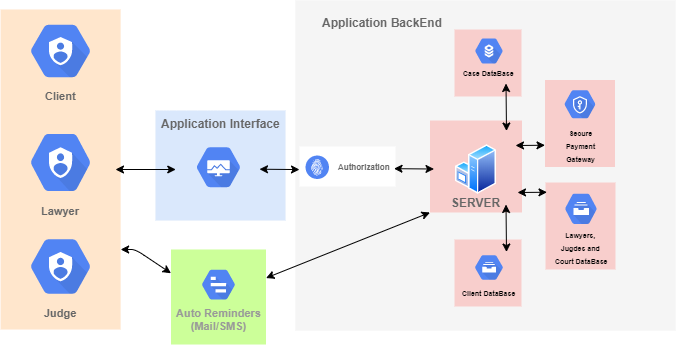

The diagram above was exported from draw.io. Its source (the exported page's mxGraphModel, read from the mxfile embedded in the PNG):
<mxGraphModel dx="1052" dy="548" grid="1" gridSize="10" guides="1" tooltips="1" connect="1" arrows="1" fold="1" page="1" pageScale="1" pageWidth="850" pageHeight="1100" background="none" math="0" shadow="0">
  <root>
    <mxCell id="0" />
    <mxCell id="1" parent="0" />
    <mxCell id="MpfQHbqvXKkg99C13i8z-86" value="" style="whiteSpace=wrap;html=1;aspect=fixed;labelBackgroundColor=none;fillColor=#CCFF99;fontSize=7;strokeColor=none;" vertex="1" parent="1">
      <mxGeometry x="265.5" y="480" width="95" height="95" as="geometry" />
    </mxCell>
    <mxCell id="MpfQHbqvXKkg99C13i8z-36" value="" style="rounded=0;whiteSpace=wrap;html=1;labelBackgroundColor=none;fillColor=#f5f5f5;fontColor=#333333;strokeColor=none;" vertex="1" parent="1">
      <mxGeometry x="390" y="231" width="380" height="330" as="geometry" />
    </mxCell>
    <mxCell id="MpfQHbqvXKkg99C13i8z-76" value="" style="rounded=0;whiteSpace=wrap;html=1;labelBackgroundColor=none;fillColor=#f8cecc;fontSize=8;strokeColor=none;" vertex="1" parent="1">
      <mxGeometry x="639.5" y="310.5" width="70" height="87" as="geometry" />
    </mxCell>
    <mxCell id="MpfQHbqvXKkg99C13i8z-43" value="" style="rounded=0;whiteSpace=wrap;html=1;labelBackgroundColor=none;fillColor=#f8cecc;fontSize=8;strokeColor=none;" vertex="1" parent="1">
      <mxGeometry x="524.5" y="351" width="92" height="92" as="geometry" />
    </mxCell>
    <mxCell id="MpfQHbqvXKkg99C13i8z-17" value="" style="rounded=0;whiteSpace=wrap;html=1;fillColor=#ffe6cc;strokeColor=none;" vertex="1" parent="1">
      <mxGeometry x="95.13" y="240" width="120" height="320" as="geometry" />
    </mxCell>
    <mxCell id="MpfQHbqvXKkg99C13i8z-1" value="&lt;font color=&quot;#666666&quot;&gt;Lawyer&lt;/font&gt;" style="html=1;fillColor=#5184F3;strokeColor=none;verticalAlign=top;labelPosition=center;verticalLabelPosition=bottom;align=center;spacingTop=-6;fontSize=11;fontStyle=1;fontColor=#808080;shape=mxgraph.gcp2.hexIcon;prIcon=cloud_iam" vertex="1" parent="1">
      <mxGeometry x="110" y="351" width="90.26" height="84" as="geometry" />
    </mxCell>
    <mxCell id="MpfQHbqvXKkg99C13i8z-3" value="Judge" style="html=1;fillColor=#5184F3;strokeColor=none;verticalAlign=top;labelPosition=center;verticalLabelPosition=bottom;align=center;spacingTop=-6;fontSize=11;fontStyle=1;fontColor=#666666;shape=mxgraph.gcp2.hexIcon;prIcon=cloud_iam" vertex="1" parent="1">
      <mxGeometry x="110" y="457" width="90.26" height="80" as="geometry" />
    </mxCell>
    <mxCell id="MpfQHbqvXKkg99C13i8z-4" value="&lt;font color=&quot;#666666&quot;&gt;Client&lt;/font&gt;" style="html=1;fillColor=#5184F3;strokeColor=none;verticalAlign=top;labelPosition=center;verticalLabelPosition=bottom;align=center;spacingTop=-6;fontSize=11;fontStyle=1;fontColor=#CCCCCC;shape=mxgraph.gcp2.hexIcon;prIcon=cloud_iam;labelBackgroundColor=none;" vertex="1" parent="1">
      <mxGeometry x="110" y="243" width="90.26" height="77" as="geometry" />
    </mxCell>
    <mxCell id="MpfQHbqvXKkg99C13i8z-19" value="" style="rounded=0;whiteSpace=wrap;html=1;fillColor=#dae8fc;strokeColor=none;" vertex="1" parent="1">
      <mxGeometry x="250" y="341" width="130" height="110" as="geometry" />
    </mxCell>
    <mxCell id="MpfQHbqvXKkg99C13i8z-23" value="" style="html=1;fillColor=#5184F3;strokeColor=none;verticalAlign=top;labelPosition=center;verticalLabelPosition=bottom;align=center;spacingTop=-6;fontSize=11;fontStyle=1;fontColor=#999999;shape=mxgraph.gcp2.hexIcon;prIcon=cloud_deployment_manager;labelBackgroundColor=none;" vertex="1" parent="1">
      <mxGeometry x="280" y="368.5" width="66" height="58.5" as="geometry" />
    </mxCell>
    <mxCell id="MpfQHbqvXKkg99C13i8z-24" value="&lt;b&gt;Application Interface&lt;/b&gt;" style="text;html=1;resizable=0;autosize=1;align=center;verticalAlign=middle;points=[];fillColor=none;strokeColor=none;rounded=0;labelBackgroundColor=none;fontColor=#666666;" vertex="1" parent="1">
      <mxGeometry x="250" y="344" width="130" height="20" as="geometry" />
    </mxCell>
    <mxCell id="MpfQHbqvXKkg99C13i8z-30" value="" style="endArrow=classic;startArrow=classic;html=1;fontColor=#666666;" edge="1" parent="1">
      <mxGeometry width="50" height="50" relative="1" as="geometry">
        <mxPoint x="210" y="400" as="sourcePoint" />
        <mxPoint x="270.26" y="400" as="targetPoint" />
      </mxGeometry>
    </mxCell>
    <mxCell id="MpfQHbqvXKkg99C13i8z-38" value="&lt;b&gt;Application BackEnd&lt;/b&gt;" style="text;html=1;resizable=0;autosize=1;align=center;verticalAlign=middle;points=[];fillColor=none;strokeColor=none;rounded=0;labelBackgroundColor=none;fontColor=#666666;" vertex="1" parent="1">
      <mxGeometry x="407" y="243" width="140" height="20" as="geometry" />
    </mxCell>
    <mxCell id="MpfQHbqvXKkg99C13i8z-40" value="" style="group;fillColor=#ffffff;" vertex="1" connectable="0" parent="1">
      <mxGeometry x="394" y="377" width="96" height="40" as="geometry" />
    </mxCell>
    <mxCell id="MpfQHbqvXKkg99C13i8z-37" value="" style="verticalLabelPosition=bottom;html=1;fillColor=#5184F3;verticalAlign=top;points=[[0.145,0.145,0],[0.8555,0.145,0],[0.855,0.855,0],[0.145,0.855,0],[0.5,0,0], [1,0.5,0], [0.5,1,0],[0,0.5,0]];pointerEvents=1;align=center;shape=mxgraph.cisco_safe.capability.identity_authorization;labelBackgroundColor=none;fontColor=#666666;" vertex="1" parent="1">
      <mxGeometry x="400" y="386" width="23.5" height="23.5" as="geometry" />
    </mxCell>
    <mxCell id="MpfQHbqvXKkg99C13i8z-39" value="&lt;b style=&quot;font-size: 8px;&quot;&gt;Authorization&lt;/b&gt;" style="text;html=1;resizable=0;autosize=1;align=center;verticalAlign=middle;points=[];fillColor=none;strokeColor=none;rounded=0;labelBackgroundColor=none;fontColor=#666666;fontSize=8;" vertex="1" parent="1">
      <mxGeometry x="423.5" y="388" width="70" height="20" as="geometry" />
    </mxCell>
    <mxCell id="MpfQHbqvXKkg99C13i8z-41" value="" style="endArrow=classic;startArrow=classic;html=1;fontColor=#666666;" edge="1" parent="1">
      <mxGeometry width="50" height="50" relative="1" as="geometry">
        <mxPoint x="354" y="399.71000000000004" as="sourcePoint" />
        <mxPoint x="394" y="400.06" as="targetPoint" />
      </mxGeometry>
    </mxCell>
    <mxCell id="MpfQHbqvXKkg99C13i8z-42" value="" style="aspect=fixed;perimeter=ellipsePerimeter;html=1;align=center;shadow=0;dashed=0;spacingTop=3;image;image=img/lib/active_directory/windows_server.svg;labelBackgroundColor=none;fillColor=#ffffff;fontSize=8;fontColor=#666666;imageBackground=none;" vertex="1" parent="1">
      <mxGeometry x="550" y="375" width="41" height="50" as="geometry" />
    </mxCell>
    <mxCell id="MpfQHbqvXKkg99C13i8z-46" value="" style="endArrow=classic;startArrow=classic;html=1;fontColor=#666666;" edge="1" parent="1">
      <mxGeometry width="50" height="50" relative="1" as="geometry">
        <mxPoint x="488.5" y="399.1699999999999" as="sourcePoint" />
        <mxPoint x="528.5" y="399.52000000000004" as="targetPoint" />
      </mxGeometry>
    </mxCell>
    <mxCell id="MpfQHbqvXKkg99C13i8z-47" value="&lt;b&gt;SERVER&lt;/b&gt;" style="text;html=1;resizable=0;autosize=1;align=center;verticalAlign=middle;points=[];fillColor=none;strokeColor=none;rounded=0;labelBackgroundColor=none;fontColor=#666666;" vertex="1" parent="1">
      <mxGeometry x="540.5" y="423" width="60" height="20" as="geometry" />
    </mxCell>
    <mxCell id="MpfQHbqvXKkg99C13i8z-51" value="" style="rounded=0;whiteSpace=wrap;html=1;labelBackgroundColor=none;fillColor=#f8cecc;fontSize=8;strokeColor=none;" vertex="1" parent="1">
      <mxGeometry x="640" y="413" width="70" height="87" as="geometry" />
    </mxCell>
    <mxCell id="MpfQHbqvXKkg99C13i8z-55" value="Auto Reminders&lt;br&gt;(Mail/SMS)" style="html=1;fillColor=#5184F3;strokeColor=none;verticalAlign=top;labelPosition=center;verticalLabelPosition=bottom;align=center;spacingTop=-6;fontSize=11;fontStyle=1;fontColor=#999999;shape=mxgraph.gcp2.hexIcon;prIcon=trace;labelBackgroundColor=none;" vertex="1" parent="1">
      <mxGeometry x="288" y="493.25" width="50" height="43.75" as="geometry" />
    </mxCell>
    <mxCell id="MpfQHbqvXKkg99C13i8z-58" value="&lt;font style=&quot;font-size: 7px&quot;&gt;Lawyers,&lt;br&gt;Jugdes and&lt;br&gt;&amp;nbsp;Court DataBase&lt;/font&gt;" style="html=1;fillColor=#5184F3;strokeColor=none;verticalAlign=top;labelPosition=center;verticalLabelPosition=bottom;align=center;spacingTop=-8;fontSize=11;fontStyle=1;fontColor=#000000;shape=mxgraph.gcp2.hexIcon;prIcon=cloud_filestore;labelBackgroundColor=none;spacingBottom=-6;spacing=0;" vertex="1" parent="1">
      <mxGeometry x="651.5799999999999" y="417" width="47.83" height="44.62" as="geometry" />
    </mxCell>
    <mxCell id="MpfQHbqvXKkg99C13i8z-65" value="" style="group" vertex="1" connectable="0" parent="1">
      <mxGeometry x="549" y="260" width="67" height="67" as="geometry" />
    </mxCell>
    <mxCell id="MpfQHbqvXKkg99C13i8z-48" value="" style="rounded=0;whiteSpace=wrap;html=1;labelBackgroundColor=none;fillColor=#f8cecc;fontSize=8;strokeColor=none;" vertex="1" parent="MpfQHbqvXKkg99C13i8z-65">
      <mxGeometry width="67" height="67" as="geometry" />
    </mxCell>
    <mxCell id="MpfQHbqvXKkg99C13i8z-56" value="Case DataBase" style="html=1;fillColor=#5184F3;strokeColor=none;verticalAlign=top;labelPosition=center;verticalLabelPosition=bottom;align=center;spacingTop=-6;fontSize=7;fontStyle=1;fontColor=#000000;shape=mxgraph.gcp2.hexIcon;prIcon=cloud_sql;labelBackgroundColor=none;" vertex="1" parent="MpfQHbqvXKkg99C13i8z-65">
      <mxGeometry x="13.629999999999995" y="3" width="41.74" height="37" as="geometry" />
    </mxCell>
    <mxCell id="MpfQHbqvXKkg99C13i8z-53" value="" style="endArrow=classic;startArrow=classic;html=1;fontColor=#666666;entryX=0.75;entryY=0;entryDx=0;entryDy=0;" edge="1" parent="1">
      <mxGeometry width="50" height="50" relative="1" as="geometry">
        <mxPoint x="600.5" y="314" as="sourcePoint" />
        <mxPoint x="600.9876844564387" y="361.53078885890295" as="targetPoint" />
      </mxGeometry>
    </mxCell>
    <mxCell id="MpfQHbqvXKkg99C13i8z-75" value="" style="group" vertex="1" connectable="0" parent="1">
      <mxGeometry x="549" y="470" width="67" height="67" as="geometry" />
    </mxCell>
    <mxCell id="MpfQHbqvXKkg99C13i8z-49" value="" style="rounded=0;whiteSpace=wrap;html=1;labelBackgroundColor=none;fillColor=#f8cecc;fontSize=8;strokeColor=none;" vertex="1" parent="MpfQHbqvXKkg99C13i8z-75">
      <mxGeometry width="67" height="67" as="geometry" />
    </mxCell>
    <mxCell id="MpfQHbqvXKkg99C13i8z-57" value="&lt;font style=&quot;font-size: 7px&quot;&gt;Client DataBase&lt;/font&gt;" style="html=1;fillColor=#5184F3;strokeColor=none;verticalAlign=top;labelPosition=center;verticalLabelPosition=bottom;align=center;spacingTop=-6;fontSize=11;fontStyle=1;fontColor=#000000;shape=mxgraph.gcp2.hexIcon;prIcon=cloud_filestore;labelBackgroundColor=none;" vertex="1" parent="MpfQHbqvXKkg99C13i8z-75">
      <mxGeometry x="13.350000000000023" y="10" width="42.31" height="36" as="geometry" />
    </mxCell>
    <mxCell id="MpfQHbqvXKkg99C13i8z-59" value="&lt;font style=&quot;font-size: 7px&quot;&gt;Secure&lt;br&gt;&amp;nbsp;Payment &lt;br&gt;Gateway&lt;/font&gt;" style="html=1;fillColor=#5184F3;strokeColor=none;verticalAlign=top;labelPosition=center;verticalLabelPosition=bottom;align=center;spacingTop=-6;fontSize=11;fontStyle=1;fontColor=#000000;shape=mxgraph.gcp2.hexIcon;prIcon=key_management_service;labelBackgroundColor=none;" vertex="1" parent="1">
      <mxGeometry x="651.09" y="314" width="46.82" height="41.5" as="geometry" />
    </mxCell>
    <mxCell id="MpfQHbqvXKkg99C13i8z-77" value="" style="endArrow=classic;startArrow=classic;html=1;fontColor=#666666;entryX=0.75;entryY=0;entryDx=0;entryDy=0;" edge="1" parent="1">
      <mxGeometry width="50" height="50" relative="1" as="geometry">
        <mxPoint x="600.5" y="435" as="sourcePoint" />
        <mxPoint x="600.9876844564387" y="482.53078885890295" as="targetPoint" />
      </mxGeometry>
    </mxCell>
    <mxCell id="MpfQHbqvXKkg99C13i8z-79" value="" style="endArrow=classic;startArrow=classic;html=1;fontColor=#666666;exitX=0;exitY=0.75;exitDx=0;exitDy=0;" edge="1" parent="1" source="MpfQHbqvXKkg99C13i8z-76">
      <mxGeometry width="50" height="50" relative="1" as="geometry">
        <mxPoint x="610.5" y="324" as="sourcePoint" />
        <mxPoint x="610" y="376" as="targetPoint" />
      </mxGeometry>
    </mxCell>
    <mxCell id="MpfQHbqvXKkg99C13i8z-80" value="" style="endArrow=classic;startArrow=classic;html=1;fontColor=#666666;exitX=0;exitY=0.75;exitDx=0;exitDy=0;" edge="1" parent="1">
      <mxGeometry width="50" height="50" relative="1" as="geometry">
        <mxPoint x="641.5" y="422.75" as="sourcePoint" />
        <mxPoint x="611.9999999999998" y="423" as="targetPoint" />
      </mxGeometry>
    </mxCell>
    <mxCell id="MpfQHbqvXKkg99C13i8z-87" value="" style="endArrow=classic;startArrow=classic;html=1;fontColor=#666666;entryX=0;entryY=1;entryDx=0;entryDy=0;" edge="1" parent="1" source="MpfQHbqvXKkg99C13i8z-86" target="MpfQHbqvXKkg99C13i8z-43">
      <mxGeometry width="50" height="50" relative="1" as="geometry">
        <mxPoint x="498.5" y="409.16999999999996" as="sourcePoint" />
        <mxPoint x="538.5" y="409.51999999999987" as="targetPoint" />
      </mxGeometry>
    </mxCell>
    <mxCell id="MpfQHbqvXKkg99C13i8z-90" value="" style="endArrow=classic;startArrow=classic;html=1;fontColor=#666666;entryX=0;entryY=0.25;entryDx=0;entryDy=0;exitX=1;exitY=0.75;exitDx=0;exitDy=0;" edge="1" parent="1" source="MpfQHbqvXKkg99C13i8z-17" target="MpfQHbqvXKkg99C13i8z-86">
      <mxGeometry width="50" height="50" relative="1" as="geometry">
        <mxPoint x="230" y="450" as="sourcePoint" />
        <mxPoint x="280.26" y="410" as="targetPoint" />
        <Array as="points">
          <mxPoint x="230" y="480" />
        </Array>
      </mxGeometry>
    </mxCell>
  </root>
</mxGraphModel>